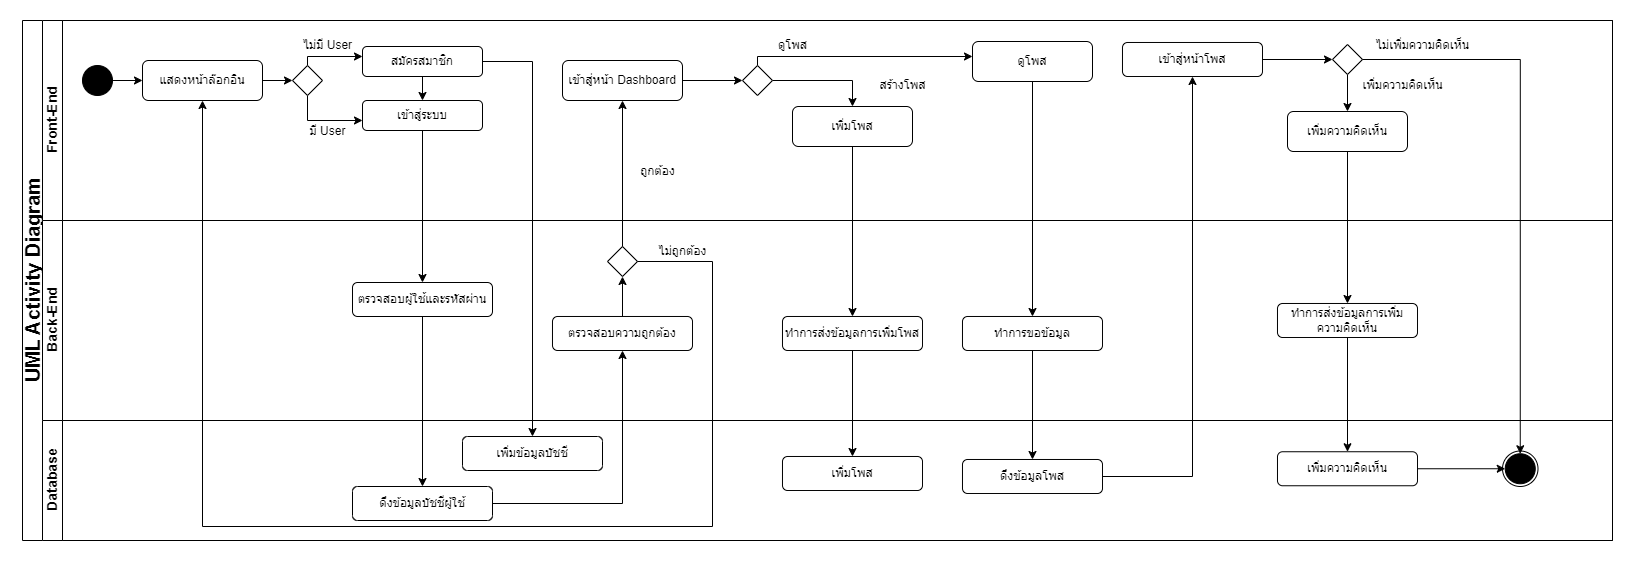

The diagram above was exported from draw.io. Its source (the exported page's mxGraphModel, read from the mxfile embedded in the PNG):
<mxGraphModel dx="2664" dy="2210" grid="1" gridSize="10" guides="1" tooltips="1" connect="1" arrows="1" fold="1" page="1" pageScale="1" pageWidth="827" pageHeight="1169" math="0" shadow="0">
  <root>
    <mxCell id="0" />
    <mxCell id="1" parent="0" />
    <mxCell id="dNxyNK7c78bLwvsdeMH5-19" value="&lt;font style=&quot;font-size: 20px;&quot;&gt;UML Activity Diagram&lt;/font&gt;" style="swimlane;html=1;childLayout=stackLayout;resizeParent=1;resizeParentMax=0;horizontal=0;startSize=20;horizontalStack=0;" parent="1" vertex="1">
      <mxGeometry x="-400" y="-296" width="1590" height="520" as="geometry" />
    </mxCell>
    <mxCell id="dNxyNK7c78bLwvsdeMH5-20" value="&lt;font style=&quot;font-size: 14px;&quot;&gt;Front-End&lt;br&gt;&lt;/font&gt;" style="swimlane;html=1;startSize=20;horizontal=0;" parent="dNxyNK7c78bLwvsdeMH5-19" vertex="1">
      <mxGeometry x="20" width="1570" height="200" as="geometry" />
    </mxCell>
    <mxCell id="dNxyNK7c78bLwvsdeMH5-25" value="" style="edgeStyle=orthogonalEdgeStyle;rounded=0;orthogonalLoop=1;jettySize=auto;html=1;" parent="dNxyNK7c78bLwvsdeMH5-20" source="dNxyNK7c78bLwvsdeMH5-23" target="vwMOpNBV-dDH41nQocAA-11" edge="1">
      <mxGeometry relative="1" as="geometry">
        <mxPoint x="119.99999999999977" y="60" as="targetPoint" />
      </mxGeometry>
    </mxCell>
    <mxCell id="dNxyNK7c78bLwvsdeMH5-23" value="" style="ellipse;whiteSpace=wrap;html=1;fillColor=#000000;" parent="dNxyNK7c78bLwvsdeMH5-20" vertex="1">
      <mxGeometry x="40" y="45" width="30" height="30" as="geometry" />
    </mxCell>
    <mxCell id="vwMOpNBV-dDH41nQocAA-34" style="edgeStyle=orthogonalEdgeStyle;rounded=0;orthogonalLoop=1;jettySize=auto;html=1;" edge="1" parent="dNxyNK7c78bLwvsdeMH5-20" source="vwMOpNBV-dDH41nQocAA-11" target="vwMOpNBV-dDH41nQocAA-21">
      <mxGeometry relative="1" as="geometry" />
    </mxCell>
    <mxCell id="vwMOpNBV-dDH41nQocAA-11" value="แสดงหน้าล๊อกอิน" style="rounded=1;whiteSpace=wrap;html=1;" vertex="1" parent="dNxyNK7c78bLwvsdeMH5-20">
      <mxGeometry x="100" y="40" width="120" height="40" as="geometry" />
    </mxCell>
    <mxCell id="vwMOpNBV-dDH41nQocAA-42" style="edgeStyle=orthogonalEdgeStyle;rounded=0;orthogonalLoop=1;jettySize=auto;html=1;" edge="1" parent="dNxyNK7c78bLwvsdeMH5-20" source="vwMOpNBV-dDH41nQocAA-20" target="vwMOpNBV-dDH41nQocAA-33">
      <mxGeometry relative="1" as="geometry" />
    </mxCell>
    <mxCell id="vwMOpNBV-dDH41nQocAA-20" value="สมัครสมาชิก" style="rounded=1;whiteSpace=wrap;html=1;" vertex="1" parent="dNxyNK7c78bLwvsdeMH5-20">
      <mxGeometry x="320" y="26" width="120" height="30" as="geometry" />
    </mxCell>
    <mxCell id="vwMOpNBV-dDH41nQocAA-35" style="edgeStyle=orthogonalEdgeStyle;rounded=0;orthogonalLoop=1;jettySize=auto;html=1;" edge="1" parent="dNxyNK7c78bLwvsdeMH5-20" source="vwMOpNBV-dDH41nQocAA-21" target="vwMOpNBV-dDH41nQocAA-20">
      <mxGeometry relative="1" as="geometry">
        <Array as="points">
          <mxPoint x="265" y="36" />
        </Array>
      </mxGeometry>
    </mxCell>
    <mxCell id="vwMOpNBV-dDH41nQocAA-36" style="edgeStyle=orthogonalEdgeStyle;rounded=0;orthogonalLoop=1;jettySize=auto;html=1;" edge="1" parent="dNxyNK7c78bLwvsdeMH5-20" source="vwMOpNBV-dDH41nQocAA-21" target="vwMOpNBV-dDH41nQocAA-33">
      <mxGeometry relative="1" as="geometry">
        <Array as="points">
          <mxPoint x="265" y="100" />
        </Array>
      </mxGeometry>
    </mxCell>
    <mxCell id="vwMOpNBV-dDH41nQocAA-21" value="" style="rhombus;whiteSpace=wrap;html=1;" vertex="1" parent="dNxyNK7c78bLwvsdeMH5-20">
      <mxGeometry x="250" y="45" width="30" height="30" as="geometry" />
    </mxCell>
    <mxCell id="vwMOpNBV-dDH41nQocAA-33" value="เข้าสู่ระบบ" style="rounded=1;whiteSpace=wrap;html=1;" vertex="1" parent="dNxyNK7c78bLwvsdeMH5-20">
      <mxGeometry x="320" y="80" width="120" height="30" as="geometry" />
    </mxCell>
    <mxCell id="vwMOpNBV-dDH41nQocAA-68" style="edgeStyle=orthogonalEdgeStyle;rounded=0;orthogonalLoop=1;jettySize=auto;html=1;" edge="1" parent="dNxyNK7c78bLwvsdeMH5-20" source="vwMOpNBV-dDH41nQocAA-37" target="vwMOpNBV-dDH41nQocAA-67">
      <mxGeometry relative="1" as="geometry" />
    </mxCell>
    <mxCell id="vwMOpNBV-dDH41nQocAA-37" value="เข้าสู่หน้า Dashboard" style="rounded=1;whiteSpace=wrap;html=1;" vertex="1" parent="dNxyNK7c78bLwvsdeMH5-20">
      <mxGeometry x="520" y="40" width="120" height="40" as="geometry" />
    </mxCell>
    <mxCell id="vwMOpNBV-dDH41nQocAA-43" value="ไม่มี User" style="text;html=1;align=center;verticalAlign=middle;resizable=0;points=[];autosize=1;strokeColor=none;fillColor=none;" vertex="1" parent="dNxyNK7c78bLwvsdeMH5-20">
      <mxGeometry x="250" y="10" width="70" height="30" as="geometry" />
    </mxCell>
    <mxCell id="vwMOpNBV-dDH41nQocAA-44" value="มี User" style="text;html=1;align=center;verticalAlign=middle;resizable=0;points=[];autosize=1;strokeColor=none;fillColor=none;" vertex="1" parent="dNxyNK7c78bLwvsdeMH5-20">
      <mxGeometry x="255" y="96" width="60" height="30" as="geometry" />
    </mxCell>
    <mxCell id="vwMOpNBV-dDH41nQocAA-56" value="ถูกต้อง" style="text;html=1;align=center;verticalAlign=middle;resizable=0;points=[];autosize=1;strokeColor=none;fillColor=none;" vertex="1" parent="dNxyNK7c78bLwvsdeMH5-20">
      <mxGeometry x="585" y="136" width="60" height="30" as="geometry" />
    </mxCell>
    <mxCell id="vwMOpNBV-dDH41nQocAA-60" value="เพิ่มโพส" style="rounded=1;whiteSpace=wrap;html=1;" vertex="1" parent="dNxyNK7c78bLwvsdeMH5-20">
      <mxGeometry x="750" y="86" width="120" height="40" as="geometry" />
    </mxCell>
    <mxCell id="vwMOpNBV-dDH41nQocAA-69" style="edgeStyle=orthogonalEdgeStyle;rounded=0;orthogonalLoop=1;jettySize=auto;html=1;" edge="1" parent="dNxyNK7c78bLwvsdeMH5-20" source="vwMOpNBV-dDH41nQocAA-67" target="vwMOpNBV-dDH41nQocAA-60">
      <mxGeometry relative="1" as="geometry" />
    </mxCell>
    <mxCell id="vwMOpNBV-dDH41nQocAA-72" style="edgeStyle=orthogonalEdgeStyle;rounded=0;orthogonalLoop=1;jettySize=auto;html=1;" edge="1" parent="dNxyNK7c78bLwvsdeMH5-20" source="vwMOpNBV-dDH41nQocAA-67" target="vwMOpNBV-dDH41nQocAA-71">
      <mxGeometry relative="1" as="geometry">
        <Array as="points">
          <mxPoint x="715" y="36" />
        </Array>
      </mxGeometry>
    </mxCell>
    <mxCell id="vwMOpNBV-dDH41nQocAA-67" value="" style="rhombus;whiteSpace=wrap;html=1;" vertex="1" parent="dNxyNK7c78bLwvsdeMH5-20">
      <mxGeometry x="700" y="45" width="30" height="30" as="geometry" />
    </mxCell>
    <mxCell id="vwMOpNBV-dDH41nQocAA-71" value="ดูโพส" style="rounded=1;whiteSpace=wrap;html=1;" vertex="1" parent="dNxyNK7c78bLwvsdeMH5-20">
      <mxGeometry x="930" y="21" width="120" height="40" as="geometry" />
    </mxCell>
    <mxCell id="vwMOpNBV-dDH41nQocAA-81" style="edgeStyle=orthogonalEdgeStyle;rounded=0;orthogonalLoop=1;jettySize=auto;html=1;" edge="1" parent="dNxyNK7c78bLwvsdeMH5-20" source="vwMOpNBV-dDH41nQocAA-76" target="vwMOpNBV-dDH41nQocAA-78">
      <mxGeometry relative="1" as="geometry" />
    </mxCell>
    <mxCell id="vwMOpNBV-dDH41nQocAA-76" value="เข้าสู่หน้าโพส" style="rounded=1;whiteSpace=wrap;html=1;" vertex="1" parent="dNxyNK7c78bLwvsdeMH5-20">
      <mxGeometry x="1080" y="22" width="140" height="34" as="geometry" />
    </mxCell>
    <mxCell id="vwMOpNBV-dDH41nQocAA-94" style="edgeStyle=orthogonalEdgeStyle;rounded=0;orthogonalLoop=1;jettySize=auto;html=1;" edge="1" parent="dNxyNK7c78bLwvsdeMH5-20" source="vwMOpNBV-dDH41nQocAA-78" target="vwMOpNBV-dDH41nQocAA-93">
      <mxGeometry relative="1" as="geometry" />
    </mxCell>
    <mxCell id="vwMOpNBV-dDH41nQocAA-78" value="" style="rhombus;whiteSpace=wrap;html=1;" vertex="1" parent="dNxyNK7c78bLwvsdeMH5-20">
      <mxGeometry x="1290" y="24" width="30" height="30" as="geometry" />
    </mxCell>
    <mxCell id="vwMOpNBV-dDH41nQocAA-86" value="ไม่เพิ่มความคิดเห็น" style="text;html=1;align=center;verticalAlign=middle;resizable=0;points=[];autosize=1;strokeColor=none;fillColor=none;" vertex="1" parent="dNxyNK7c78bLwvsdeMH5-20">
      <mxGeometry x="1320" y="10" width="120" height="30" as="geometry" />
    </mxCell>
    <mxCell id="vwMOpNBV-dDH41nQocAA-87" value="ดูโพส" style="text;html=1;align=center;verticalAlign=middle;resizable=0;points=[];autosize=1;strokeColor=none;fillColor=none;" vertex="1" parent="dNxyNK7c78bLwvsdeMH5-20">
      <mxGeometry x="725" y="10" width="50" height="30" as="geometry" />
    </mxCell>
    <mxCell id="vwMOpNBV-dDH41nQocAA-88" value="สร้างโพส" style="text;html=1;align=center;verticalAlign=middle;resizable=0;points=[];autosize=1;strokeColor=none;fillColor=none;" vertex="1" parent="dNxyNK7c78bLwvsdeMH5-20">
      <mxGeometry x="825" y="50" width="70" height="30" as="geometry" />
    </mxCell>
    <mxCell id="vwMOpNBV-dDH41nQocAA-93" value="เพิ่มความคิดเห็น" style="rounded=1;whiteSpace=wrap;html=1;" vertex="1" parent="dNxyNK7c78bLwvsdeMH5-20">
      <mxGeometry x="1245" y="91" width="120" height="40" as="geometry" />
    </mxCell>
    <mxCell id="vwMOpNBV-dDH41nQocAA-95" value="เพิ่มความคิดเห็น" style="text;html=1;align=center;verticalAlign=middle;resizable=0;points=[];autosize=1;strokeColor=none;fillColor=none;" vertex="1" parent="dNxyNK7c78bLwvsdeMH5-20">
      <mxGeometry x="1310" y="50" width="100" height="30" as="geometry" />
    </mxCell>
    <mxCell id="dNxyNK7c78bLwvsdeMH5-21" value="&lt;span style=&quot;font-size: 14px;&quot;&gt;Back-End&lt;br&gt;&lt;/span&gt;" style="swimlane;html=1;startSize=20;horizontal=0;" parent="dNxyNK7c78bLwvsdeMH5-19" vertex="1">
      <mxGeometry x="20" y="200" width="1570" height="200" as="geometry" />
    </mxCell>
    <mxCell id="vwMOpNBV-dDH41nQocAA-19" value="ตรวจสอบผู้ใช้และรหัสผ่าน" style="rounded=1;whiteSpace=wrap;html=1;" vertex="1" parent="dNxyNK7c78bLwvsdeMH5-21">
      <mxGeometry x="310" y="62" width="140" height="34" as="geometry" />
    </mxCell>
    <mxCell id="vwMOpNBV-dDH41nQocAA-51" style="edgeStyle=orthogonalEdgeStyle;rounded=0;orthogonalLoop=1;jettySize=auto;html=1;" edge="1" parent="dNxyNK7c78bLwvsdeMH5-21" source="vwMOpNBV-dDH41nQocAA-45" target="vwMOpNBV-dDH41nQocAA-49">
      <mxGeometry relative="1" as="geometry" />
    </mxCell>
    <mxCell id="vwMOpNBV-dDH41nQocAA-45" value="ตรวจสอบความถูกต้อง" style="rounded=1;whiteSpace=wrap;html=1;" vertex="1" parent="dNxyNK7c78bLwvsdeMH5-21">
      <mxGeometry x="510" y="96" width="140" height="34" as="geometry" />
    </mxCell>
    <mxCell id="vwMOpNBV-dDH41nQocAA-49" value="" style="rhombus;whiteSpace=wrap;html=1;" vertex="1" parent="dNxyNK7c78bLwvsdeMH5-21">
      <mxGeometry x="565" y="26" width="30" height="30" as="geometry" />
    </mxCell>
    <mxCell id="vwMOpNBV-dDH41nQocAA-57" value="ไม่ถูกต้อง" style="text;html=1;align=center;verticalAlign=middle;resizable=0;points=[];autosize=1;strokeColor=none;fillColor=none;" vertex="1" parent="dNxyNK7c78bLwvsdeMH5-21">
      <mxGeometry x="605" y="16" width="70" height="30" as="geometry" />
    </mxCell>
    <mxCell id="vwMOpNBV-dDH41nQocAA-63" value="ทำการส่งข้อมูลการเพิ่มโพส" style="rounded=1;whiteSpace=wrap;html=1;" vertex="1" parent="dNxyNK7c78bLwvsdeMH5-21">
      <mxGeometry x="740" y="96" width="140" height="34" as="geometry" />
    </mxCell>
    <mxCell id="vwMOpNBV-dDH41nQocAA-73" value="ทำการขอข้อมูล" style="rounded=1;whiteSpace=wrap;html=1;" vertex="1" parent="dNxyNK7c78bLwvsdeMH5-21">
      <mxGeometry x="920" y="96" width="140" height="34" as="geometry" />
    </mxCell>
    <mxCell id="vwMOpNBV-dDH41nQocAA-96" value="ทำการส่งข้อมูลการเพิ่มความคิดเห็น" style="rounded=1;whiteSpace=wrap;html=1;" vertex="1" parent="dNxyNK7c78bLwvsdeMH5-21">
      <mxGeometry x="1235" y="83" width="140" height="34" as="geometry" />
    </mxCell>
    <mxCell id="dNxyNK7c78bLwvsdeMH5-22" value="&lt;font style=&quot;font-size: 14px;&quot;&gt;Database&lt;br&gt;&lt;/font&gt;" style="swimlane;html=1;startSize=20;horizontal=0;" parent="dNxyNK7c78bLwvsdeMH5-19" vertex="1">
      <mxGeometry x="20" y="400" width="1570" height="120" as="geometry" />
    </mxCell>
    <mxCell id="vwMOpNBV-dDH41nQocAA-39" value="ดึงข้อมูลบัชชีผู้ใช้" style="rounded=1;whiteSpace=wrap;html=1;" vertex="1" parent="dNxyNK7c78bLwvsdeMH5-22">
      <mxGeometry x="310" y="66" width="140" height="34" as="geometry" />
    </mxCell>
    <mxCell id="vwMOpNBV-dDH41nQocAA-58" value="เพิ่มข้อมูลบัชชี" style="rounded=1;whiteSpace=wrap;html=1;" vertex="1" parent="dNxyNK7c78bLwvsdeMH5-22">
      <mxGeometry x="420" y="16" width="140" height="34" as="geometry" />
    </mxCell>
    <mxCell id="vwMOpNBV-dDH41nQocAA-65" value="เพิ่มโพส" style="rounded=1;whiteSpace=wrap;html=1;" vertex="1" parent="dNxyNK7c78bLwvsdeMH5-22">
      <mxGeometry x="740" y="36" width="140" height="34" as="geometry" />
    </mxCell>
    <mxCell id="vwMOpNBV-dDH41nQocAA-70" value="ดึงข้อมูลโพส" style="rounded=1;whiteSpace=wrap;html=1;" vertex="1" parent="dNxyNK7c78bLwvsdeMH5-22">
      <mxGeometry x="920" y="39" width="140" height="34" as="geometry" />
    </mxCell>
    <mxCell id="vwMOpNBV-dDH41nQocAA-92" value="" style="group" vertex="1" connectable="0" parent="dNxyNK7c78bLwvsdeMH5-22">
      <mxGeometry x="1460" y="30.5" width="35.5" height="35.5" as="geometry" />
    </mxCell>
    <mxCell id="vwMOpNBV-dDH41nQocAA-91" value="" style="ellipse;whiteSpace=wrap;html=1;aspect=fixed;" vertex="1" parent="vwMOpNBV-dDH41nQocAA-92">
      <mxGeometry width="35.5" height="35.5" as="geometry" />
    </mxCell>
    <mxCell id="vwMOpNBV-dDH41nQocAA-90" value="" style="ellipse;whiteSpace=wrap;html=1;fillColor=#000000;" vertex="1" parent="vwMOpNBV-dDH41nQocAA-92">
      <mxGeometry x="2.75" y="2.75" width="30" height="30" as="geometry" />
    </mxCell>
    <mxCell id="vwMOpNBV-dDH41nQocAA-100" style="edgeStyle=orthogonalEdgeStyle;rounded=0;orthogonalLoop=1;jettySize=auto;html=1;" edge="1" parent="dNxyNK7c78bLwvsdeMH5-22" source="vwMOpNBV-dDH41nQocAA-98" target="vwMOpNBV-dDH41nQocAA-90">
      <mxGeometry relative="1" as="geometry" />
    </mxCell>
    <mxCell id="vwMOpNBV-dDH41nQocAA-98" value="เพิ่มความคิดเห็น" style="rounded=1;whiteSpace=wrap;html=1;" vertex="1" parent="dNxyNK7c78bLwvsdeMH5-22">
      <mxGeometry x="1235" y="31.25" width="140" height="34" as="geometry" />
    </mxCell>
    <mxCell id="vwMOpNBV-dDH41nQocAA-40" style="edgeStyle=orthogonalEdgeStyle;rounded=0;orthogonalLoop=1;jettySize=auto;html=1;" edge="1" parent="dNxyNK7c78bLwvsdeMH5-19" source="vwMOpNBV-dDH41nQocAA-33" target="vwMOpNBV-dDH41nQocAA-19">
      <mxGeometry relative="1" as="geometry" />
    </mxCell>
    <mxCell id="vwMOpNBV-dDH41nQocAA-41" style="edgeStyle=orthogonalEdgeStyle;rounded=0;orthogonalLoop=1;jettySize=auto;html=1;" edge="1" parent="dNxyNK7c78bLwvsdeMH5-19" source="vwMOpNBV-dDH41nQocAA-19" target="vwMOpNBV-dDH41nQocAA-39">
      <mxGeometry relative="1" as="geometry" />
    </mxCell>
    <mxCell id="vwMOpNBV-dDH41nQocAA-46" style="edgeStyle=orthogonalEdgeStyle;rounded=0;orthogonalLoop=1;jettySize=auto;html=1;" edge="1" parent="dNxyNK7c78bLwvsdeMH5-19" source="vwMOpNBV-dDH41nQocAA-39" target="vwMOpNBV-dDH41nQocAA-45">
      <mxGeometry relative="1" as="geometry" />
    </mxCell>
    <mxCell id="vwMOpNBV-dDH41nQocAA-53" style="edgeStyle=orthogonalEdgeStyle;rounded=0;orthogonalLoop=1;jettySize=auto;html=1;" edge="1" parent="dNxyNK7c78bLwvsdeMH5-19" source="vwMOpNBV-dDH41nQocAA-49" target="vwMOpNBV-dDH41nQocAA-37">
      <mxGeometry relative="1" as="geometry" />
    </mxCell>
    <mxCell id="vwMOpNBV-dDH41nQocAA-55" style="edgeStyle=orthogonalEdgeStyle;rounded=0;orthogonalLoop=1;jettySize=auto;html=1;" edge="1" parent="dNxyNK7c78bLwvsdeMH5-19" source="vwMOpNBV-dDH41nQocAA-49" target="vwMOpNBV-dDH41nQocAA-11">
      <mxGeometry relative="1" as="geometry">
        <Array as="points">
          <mxPoint x="690" y="241" />
          <mxPoint x="690" y="506" />
          <mxPoint x="180" y="506" />
        </Array>
      </mxGeometry>
    </mxCell>
    <mxCell id="vwMOpNBV-dDH41nQocAA-59" style="edgeStyle=orthogonalEdgeStyle;rounded=0;orthogonalLoop=1;jettySize=auto;html=1;" edge="1" parent="dNxyNK7c78bLwvsdeMH5-19" source="vwMOpNBV-dDH41nQocAA-20" target="vwMOpNBV-dDH41nQocAA-58">
      <mxGeometry relative="1" as="geometry">
        <Array as="points">
          <mxPoint x="510" y="41" />
        </Array>
      </mxGeometry>
    </mxCell>
    <mxCell id="vwMOpNBV-dDH41nQocAA-64" style="edgeStyle=orthogonalEdgeStyle;rounded=0;orthogonalLoop=1;jettySize=auto;html=1;" edge="1" parent="dNxyNK7c78bLwvsdeMH5-19" source="vwMOpNBV-dDH41nQocAA-60" target="vwMOpNBV-dDH41nQocAA-63">
      <mxGeometry relative="1" as="geometry" />
    </mxCell>
    <mxCell id="vwMOpNBV-dDH41nQocAA-66" style="edgeStyle=orthogonalEdgeStyle;rounded=0;orthogonalLoop=1;jettySize=auto;html=1;" edge="1" parent="dNxyNK7c78bLwvsdeMH5-19" source="vwMOpNBV-dDH41nQocAA-63" target="vwMOpNBV-dDH41nQocAA-65">
      <mxGeometry relative="1" as="geometry" />
    </mxCell>
    <mxCell id="vwMOpNBV-dDH41nQocAA-74" style="edgeStyle=orthogonalEdgeStyle;rounded=0;orthogonalLoop=1;jettySize=auto;html=1;" edge="1" parent="dNxyNK7c78bLwvsdeMH5-19" source="vwMOpNBV-dDH41nQocAA-71" target="vwMOpNBV-dDH41nQocAA-73">
      <mxGeometry relative="1" as="geometry" />
    </mxCell>
    <mxCell id="vwMOpNBV-dDH41nQocAA-75" style="edgeStyle=orthogonalEdgeStyle;rounded=0;orthogonalLoop=1;jettySize=auto;html=1;" edge="1" parent="dNxyNK7c78bLwvsdeMH5-19" source="vwMOpNBV-dDH41nQocAA-73" target="vwMOpNBV-dDH41nQocAA-70">
      <mxGeometry relative="1" as="geometry" />
    </mxCell>
    <mxCell id="vwMOpNBV-dDH41nQocAA-77" style="edgeStyle=orthogonalEdgeStyle;rounded=0;orthogonalLoop=1;jettySize=auto;html=1;" edge="1" parent="dNxyNK7c78bLwvsdeMH5-19" source="vwMOpNBV-dDH41nQocAA-70" target="vwMOpNBV-dDH41nQocAA-76">
      <mxGeometry relative="1" as="geometry" />
    </mxCell>
    <mxCell id="vwMOpNBV-dDH41nQocAA-85" style="edgeStyle=orthogonalEdgeStyle;rounded=0;orthogonalLoop=1;jettySize=auto;html=1;" edge="1" parent="dNxyNK7c78bLwvsdeMH5-19" source="vwMOpNBV-dDH41nQocAA-78" target="vwMOpNBV-dDH41nQocAA-90">
      <mxGeometry relative="1" as="geometry">
        <mxPoint x="1490.0000000000005" y="426" as="targetPoint" />
      </mxGeometry>
    </mxCell>
    <mxCell id="vwMOpNBV-dDH41nQocAA-97" style="edgeStyle=orthogonalEdgeStyle;rounded=0;orthogonalLoop=1;jettySize=auto;html=1;" edge="1" parent="dNxyNK7c78bLwvsdeMH5-19" source="vwMOpNBV-dDH41nQocAA-93" target="vwMOpNBV-dDH41nQocAA-96">
      <mxGeometry relative="1" as="geometry" />
    </mxCell>
    <mxCell id="vwMOpNBV-dDH41nQocAA-99" style="edgeStyle=orthogonalEdgeStyle;rounded=0;orthogonalLoop=1;jettySize=auto;html=1;" edge="1" parent="dNxyNK7c78bLwvsdeMH5-19" source="vwMOpNBV-dDH41nQocAA-96" target="vwMOpNBV-dDH41nQocAA-98">
      <mxGeometry relative="1" as="geometry" />
    </mxCell>
  </root>
</mxGraphModel>